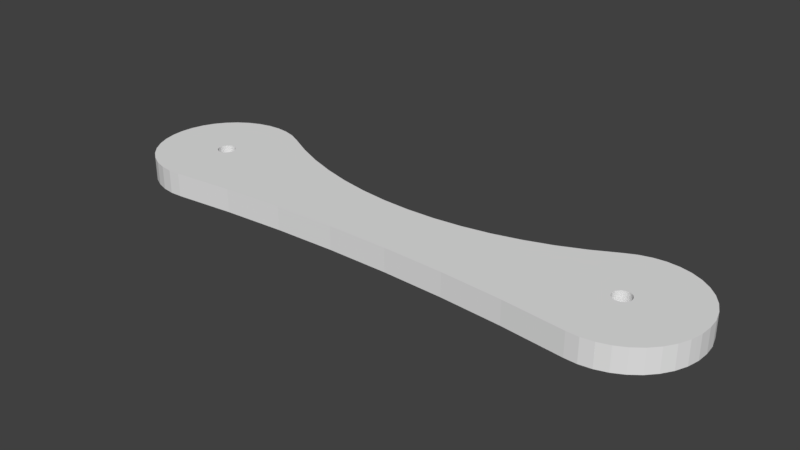 # Source: femur.blend  (saved by Blender 2.79.0; exported with 4.5.12 LTS)
import bpy
from mathutils import Matrix  # noqa: F401  (used for matrix-valued properties, if any)

bpy.ops.wm.read_factory_settings(use_empty=True)
scene = bpy.context.scene
scene.name = 'Scene'

# ---- collections
col_collection_1 = bpy.data.collections.new('Collection 1'); scene.collection.children.link(col_collection_1)

# ---- world
world_world = bpy.data.worlds.new('World'); scene.world = world_world
world_world.color = (0.05088, 0.05088, 0.05088)
world_world.use_sun_shadow = False
world_world.sun_shadow_jitter_overblur = 0.0
world_world.cycles.sampling_method = 'MANUAL'

# ---- meshes
me_andy_leg_upper_001 = bpy.data.meshes.new('Andy leg upper.001')
me_andy_leg_upper_001.from_pydata([(13.52, 0.08753, 4.0), (14.75, 0.2157, 4.0), (22.63, 1.032, 4.0), (23.96, 1.17, 4.0), (34.43, 1.892, 4.0), (44.92, 2.254, 4.0), (50.17, 2.254, 4.0), (55.41, 2.254, 4.0), (65.9, 1.892, 4.0), (86.81, 0.08753, 4.0), (85.58, 0.2157, 4.0), (82.83, 0.5008, 4.0), (77.7, 1.032, 4.0), (76.37, 1.17, 4.0), (88.89, 0.01616, 4.0), (90.95, 0.3016, 4.0), (90.95, 0.3035, 4.0), (92.92, 0.9354, 4.0), (93.11, 1.032, 4.0), (94.76, 1.899, 4.0), (96.41, 3.163, 4.0), (97.81, 4.691, 4.0), (98.94, 6.438, 4.0), (99.02, 6.628, 4.0), (99.74, 8.351, 4.0), (99.98, 9.378, 4.0), (100.2, 10.37, 4.0), (100.3, 12.45, 4.0), (100.1, 14.51, 4.0), (100.0, 14.75, 4.0), (99.49, 16.5, 4.0), (98.99, 17.5, 4.0), (98.56, 18.36, 4.0), (97.33, 20.03, 4.0), (95.83, 21.46, 4.0), (94.11, 22.62, 4.0), (92.21, 23.47, 4.0), (90.95, 23.78, 4.0), (90.2, 23.97, 4.0), (88.13, 24.13, 4.0), (82.18, 22.48, 4.0), (82.83, 22.79, 4.0), (84.06, 23.37, 4.0), (85.58, 23.79, 4.0), (86.06, 23.93, 4.0), (31.28, 16.7, 4.0), (35.91, 15.44, 4.0), (64.42, 15.44, 4.0), (69.05, 16.7, 4.0), (77.95, 20.23, 4.0), (73.57, 18.29, 4.0), (71.33, 17.5, 4.0), (60.8, 14.75, 4.0), (59.72, 14.54, 4.0), (54.95, 14.0, 4.0), (50.17, 13.82, 4.0), (45.38, 14.0, 4.0), (40.61, 14.54, 4.0), (39.53, 14.75, 4.0), (29.0, 17.5, 4.0), (26.76, 18.29, 4.0), (22.38, 20.23, 4.0), (18.15, 22.48, 4.0), (16.27, 23.37, 4.0), (14.75, 23.79, 4.0), (14.27, 23.93, 4.0), (12.2, 24.13, 4.0), (10.13, 23.97, 4.0), (9.378, 23.78, 4.0), (8.121, 23.47, 4.0), (6.628, 22.8, 4.0), (6.224, 22.62, 4.0), (4.501, 21.46, 4.0), (3.001, 20.03, 4.0), (1.77, 18.36, 4.0), (1.344, 17.5, 4.0), (1.032, 16.88, 4.0), (0.844, 16.5, 4.0), (0.3226, 14.75, 4.0), (0.2501, 14.51, 4.0), (0.00605, 12.45, 4.0), (0.1191, 10.37, 4.0), (0.3489, 9.378, 4.0), (0.5859, 8.351, 4.0), (1.032, 7.292, 4.0), (1.312, 6.628, 4.0), (1.393, 6.438, 4.0), (2.516, 4.691, 4.0), (3.921, 3.163, 4.0), (5.568, 1.899, 4.0), (6.628, 1.343, 4.0), (7.222, 1.032, 4.0), (7.407, 0.9354, 4.0), (9.378, 0.3035, 4.0), (9.384, 0.3016, 4.0), (11.44, 0.01616, 4.0), (14.85, 14.75, 4.0), (14.86, 14.75, 4.0), (22.38, 20.23, 0.4826), (18.15, 22.48, 0.4826), (7.407, 0.9354, 0.4826), (9.378, 0.3035, 0.4826), (13.52, 0.08753, 0.4826), (14.75, 0.2157, 0.4826), (98.56, 18.36, 0.4826), (97.33, 20.03, 0.4826), (7.222, 1.032, 0.4826), (16.27, 23.37, 0.4826), (14.75, 23.79, 0.4826), (98.99, 17.5, 0.4826), (9.384, 0.3016, 0.4826), (11.44, 0.01616, 0.4826), (23.96, 1.17, 0.4826), (34.43, 1.892, 0.4826), (26.76, 18.29, 0.4826), (5.568, 1.899, 0.4826), (6.628, 1.343, 0.4826), (99.49, 16.5, 0.4826), (2.516, 4.691, 0.4826), (3.921, 3.163, 0.4826), (14.27, 23.93, 0.4826), (12.2, 24.13, 0.4826), (22.63, 1.032, 0.4826), (95.83, 21.46, 0.4826), (94.11, 22.62, 0.4826), (40.61, 14.54, 0.4826), (39.53, 14.75, 0.4826), (31.28, 16.7, 0.4826), (29.0, 17.5, 0.4826), (100.1, 14.51, 0.4826), (100.0, 14.75, 0.4826), (10.13, 23.97, 0.4826), (55.41, 2.254, 0.4826), (65.9, 1.892, 0.4826), (45.38, 14.0, 0.4826), (9.378, 23.78, 0.4826), (8.121, 23.47, 0.4826), (99.74, 8.351, 0.4826), (99.98, 9.378, 0.4826), (92.21, 23.47, 0.4826), (90.95, 23.78, 0.4826), (0.1191, 10.37, 0.4826), (0.3489, 9.378, 0.4826), (6.628, 22.8, 0.4826), (6.224, 22.62, 0.4826), (35.91, 15.44, 0.4826), (50.17, 2.254, 0.4826), (90.2, 23.97, 0.4826), (88.13, 24.13, 0.4826), (100.2, 10.37, 0.4826), (100.3, 12.45, 0.4826), (44.92, 2.254, 0.4826), (0.00605, 12.45, 0.4826), (0.2501, 14.51, 0.4826), (77.95, 20.23, 0.4826), (73.57, 18.29, 0.4826), (64.42, 15.44, 0.4826), (60.8, 14.75, 0.4826), (69.05, 16.7, 0.4826), (71.33, 17.5, 0.4826), (1.032, 16.88, 0.4826), (0.844, 16.5, 0.4826), (90.95, 0.3035, 0.4826), (92.92, 0.9354, 0.4826), (90.95, 0.3016, 0.4826), (1.344, 17.5, 0.4826), (85.58, 23.79, 0.4826), (86.06, 23.93, 0.4826), (88.89, 0.01616, 0.4826), (0.3226, 14.75, 0.4826), (93.11, 1.032, 0.4826), (4.501, 21.46, 0.4826), (3.001, 20.03, 0.4826), (82.83, 0.5008, 0.4826), (77.7, 1.032, 0.4826), (94.76, 1.899, 0.4826), (96.41, 3.163, 0.4826), (0.5859, 8.351, 0.4826), (76.37, 1.17, 0.4826), (14.85, 14.75, 0.4826), (14.86, 14.75, 0.4826), (1.032, 7.292, 0.4826), (1.312, 6.628, 0.4826), (54.95, 14.0, 0.4826), (50.17, 13.82, 0.4826), (99.02, 6.628, 0.4826), (1.393, 6.438, 0.4826), (59.72, 14.54, 0.4826), (86.81, 0.08753, 0.4826), (82.18, 22.48, 0.4826), (82.83, 22.79, 0.4826), (98.94, 6.438, 0.4826), (84.06, 23.37, 0.4826), (1.77, 18.36, 0.4826), (97.81, 4.691, 0.4826), (85.58, 0.2157, 0.4826), (13.25, 11.17, 0.4826), (13.25, 11.17, 4.0), (12.0, 13.5, 0.4826), (12.0, 13.5, 4.0), (11.71, 13.47, 0.4826), (11.71, 13.47, 4.0), (11.43, 13.39, 0.4826), (11.43, 13.39, 4.0), (10.61, 11.43, 0.4826), (10.61, 11.43, 4.0), (10.75, 11.17, 0.4826), (10.75, 11.17, 4.0), (10.53, 11.71, 0.4826), (10.53, 11.71, 4.0), (10.94, 10.94, 0.4826), (10.94, 10.94, 4.0), (11.71, 10.53, 0.4826), (11.71, 10.53, 4.0), (12.0, 10.5, 0.4826), (12.0, 10.5, 4.0), (11.43, 10.61, 0.4826), (11.43, 10.61, 4.0), (13.47, 12.29, 0.4826), (13.47, 12.29, 4.0), (12.83, 13.25, 0.4826), (12.83, 13.25, 4.0), (13.5, 12.0, 0.4826), (13.5, 12.0, 4.0), (13.39, 12.57, 0.4826), (13.39, 12.57, 4.0), (12.29, 10.53, 0.4826), (12.29, 10.53, 4.0), (10.94, 13.06, 0.4826), (10.94, 13.06, 4.0), (11.17, 13.25, 0.4826), (11.17, 13.25, 4.0), (10.75, 12.83, 4.0), (10.75, 12.83, 0.4826), (13.47, 11.71, 0.4826), (13.47, 11.71, 4.0), (12.83, 10.75, 0.4826), (12.83, 10.75, 4.0), (13.06, 10.94, 0.4826), (13.06, 10.94, 4.0), (13.39, 11.43, 0.4826), (13.39, 11.43, 4.0), (10.5, 12.0, 0.4826), (10.5, 12.0, 4.0), (11.17, 10.75, 0.4826), (11.17, 10.75, 4.0), (10.53, 12.29, 4.0), (10.53, 12.29, 0.4826), (13.06, 13.06, 0.4826), (13.06, 13.06, 4.0), (12.57, 10.61, 0.4826), (12.57, 10.61, 4.0), (13.25, 12.83, 0.4826), (13.25, 12.83, 4.0), (10.61, 12.57, 4.0), (10.61, 12.57, 0.4826), (12.57, 13.39, 0.4826), (12.57, 13.39, 4.0), (12.29, 13.47, 0.4826), (12.29, 13.47, 4.0), (89.25, 11.17, 0.4826), (89.25, 11.17, 4.0), (88.0, 13.5, 4.0), (88.0, 13.5, 0.4826), (87.71, 13.47, 4.0), (87.71, 13.47, 0.4826), (87.43, 13.39, 4.0), (87.43, 13.39, 0.4826), (86.61, 11.43, 0.4826), (86.61, 11.43, 4.0), (86.75, 11.17, 0.4826), (86.75, 11.17, 4.0), (86.53, 11.71, 4.0), (86.53, 11.71, 0.4826), (86.94, 10.94, 0.4826), (86.94, 10.94, 4.0), (87.71, 10.53, 0.4826), (87.71, 10.53, 4.0), (88.0, 10.5, 0.4826), (88.0, 10.5, 4.0), (87.43, 10.61, 0.4826), (87.43, 10.61, 0.4826), (87.43, 10.61, 4.0), (87.43, 10.61, 4.0), (89.47, 12.29, 4.0), (89.47, 12.29, 0.4826), (88.83, 13.25, 4.0), (88.83, 13.25, 0.4826), (89.5, 12.0, 4.0), (89.5, 12.0, 0.4826), (89.39, 12.57, 4.0), (89.39, 12.57, 0.4826), (88.29, 10.53, 0.4826), (88.29, 10.53, 4.0), (86.94, 13.06, 4.0), (86.94, 13.06, 0.4826), (87.17, 13.25, 4.0), (87.17, 13.25, 0.4826), (86.75, 12.83, 4.0), (86.75, 12.83, 0.4826), (89.47, 11.71, 0.4826), (89.47, 11.71, 4.0), (88.83, 10.75, 0.4826), (88.83, 10.75, 4.0), (89.06, 10.94, 0.4826), (89.06, 10.94, 4.0), (89.39, 11.43, 4.0), (89.39, 11.43, 0.4826), (86.5, 12.0, 0.4826), (86.5, 12.0, 4.0), (87.17, 10.75, 0.4826), (87.17, 10.75, 4.0), (86.53, 12.29, 0.4826), (86.53, 12.29, 4.0), (89.06, 13.06, 4.0), (89.06, 13.06, 0.4826), (88.57, 10.61, 0.4826), (88.57, 10.61, 4.0), (89.25, 12.83, 4.0), (89.25, 12.83, 0.4826), (88.51, 10.59, 0.4826), (88.51, 10.59, 4.0), (86.61, 12.57, 4.0), (86.61, 12.57, 0.4826), (88.57, 13.39, 4.0), (88.57, 13.39, 0.4826), (88.29, 13.47, 4.0), (88.29, 13.47, 0.4826)], [], [(61, 62, 63, 64, 65, 66, 67, 68, 69, 70, 71, 72, 73, 74, 75, 76, 77, 78, 79, 80, 243, 246, 254, 232, 229, 231, 203, 201, 199, 259, 257, 221, 249, 253, 225, 219, 223, 282, 283, 311, 275, 271, 269, 272, 309, 313, 322, 298, 294, 296, 266, 264, 262, 326, 324, 286, 314, 318, 290, 284, 288, 301, 306, 261, 305, 303, 317, 321, 26, 27, 28, 29, 30, 31, 32, 33, 34, 35, 36, 37, 38, 39, 44, 43, 42, 41, 40, 49, 50, 51, 48, 47, 52, 53, 54, 55, 56, 57, 58, 46, 45, 59, 60), (98, 114, 128, 127, 145, 126, 125, 134, 184, 183, 187, 157, 156, 158, 159, 155, 154, 189, 190, 192, 166, 167, 148, 147, 140, 139, 124, 123, 105, 104, 109, 117, 130, 129, 150, 149, 320, 316, 302, 304, 260, 307, 300, 289, 285, 291, 319, 315, 287, 325, 327, 263, 265, 267, 297, 295, 299, 323, 312, 308, 273, 268, 270, 274, 310, 280, 281, 222, 218, 224, 252, 248, 220, 256, 258, 198, 200, 202, 230, 228, 233, 255, 247, 242, 152, 153, 169, 161, 160, 165, 193, 172, 171, 144, 143, 136, 135, 131, 121, 120, 108, 107, 99), (13, 8, 133, 178), (76, 75, 165, 160), (37, 36, 139, 140), (64, 63, 107, 108), (0, 95, 111, 102), (43, 44, 167, 166), (82, 81, 141, 142), (32, 31, 109, 104), (65, 64, 108, 120), (15, 14, 168, 164), (71, 70, 143, 144), (95, 94, 110, 111), (41, 42, 192, 190), (79, 78, 169, 153), (46, 58, 126, 145), (4, 3, 112, 113), (74, 73, 172, 193), (18, 17, 163, 170), (7, 6, 146, 132), (61, 60, 114, 98), (21, 20, 176, 194), (73, 72, 171, 172), (36, 35, 124, 139), (90, 89, 115, 116), (49, 40, 189, 154), (51, 50, 155, 159), (39, 38, 147, 148), (31, 30, 117, 109), (42, 43, 166, 192), (11, 12, 174, 173), (26, 25, 138, 149), (88, 87, 118, 119), (10, 11, 173, 195), (20, 19, 175, 176), (28, 27, 150, 129), (63, 62, 99, 107), (22, 21, 194, 191), (72, 71, 144, 171), (5, 4, 113, 151), (66, 65, 120, 121), (54, 53, 187, 183), (83, 82, 142, 177), (81, 80, 152, 141), (2, 1, 103, 122), (9, 10, 195, 188), (19, 18, 170, 175), (80, 79, 153, 152), (35, 34, 123, 124), (86, 85, 182, 186), (12, 13, 178, 174), (50, 49, 154, 155), (58, 57, 125, 126), (75, 74, 193, 165), (78, 77, 161, 169), (60, 59, 128, 114), (89, 88, 119, 115), (96, 97, 180, 179), (52, 47, 156, 157), (59, 45, 127, 128), (85, 84, 181, 182), (27, 26, 149, 150), (34, 33, 105, 123), (55, 54, 183, 184), (91, 90, 116, 106), (29, 28, 129, 130), (84, 83, 177, 181), (6, 5, 151, 146), (67, 66, 121, 131), (56, 55, 184, 134), (70, 69, 136, 143), (8, 7, 132, 133), (24, 23, 185, 137), (38, 37, 140, 147), (57, 56, 134, 125), (87, 86, 186, 118), (48, 51, 159, 158), (3, 2, 122, 112), (53, 52, 157, 187), (77, 76, 160, 161), (94, 93, 101, 110), (62, 61, 98, 99), (14, 9, 188, 168), (45, 46, 145, 127), (30, 29, 130, 117), (93, 92, 100, 101), (44, 39, 148, 167), (17, 16, 162, 163), (69, 68, 135, 136), (1, 0, 102, 103), (40, 41, 190, 189), (16, 15, 164, 162), (68, 67, 131, 135), (33, 32, 104, 105), (23, 22, 191, 185), (47, 48, 158, 156), (25, 24, 137, 138), (92, 91, 106, 100), (234, 235, 223, 222), (26, 321, 293, 279, 277, 282, 223, 235, 241, 197, 239, 237, 251, 227, 215, 213, 217, 245, 211, 207, 205, 209, 243, 80, 81, 82, 83, 84, 85, 86, 87, 88, 89, 90, 91, 92, 93, 94, 95, 0, 1, 2, 3, 4, 5, 6, 7, 8, 13, 12, 11, 10, 9, 14, 15, 16, 17, 18, 19, 20, 21, 22, 23, 24, 25), (238, 239, 197, 196), (196, 197, 241, 240), (247, 246, 243, 242), (218, 219, 225, 224), (222, 223, 219, 218), (252, 253, 249, 248), (198, 199, 201, 200), (212, 213, 215, 214), (233, 232, 254, 255), (214, 215, 227, 226), (200, 201, 203, 202), (248, 249, 221, 220), (244, 245, 217, 216), (220, 221, 257, 256), (236, 237, 239, 238), (230, 231, 229, 228), (255, 254, 246, 247), (152, 242, 208, 204, 206, 210, 244, 216, 212, 214, 226, 250, 236, 238, 196, 240, 234, 222, 281, 276, 278, 292, 320, 149, 138, 137, 185, 191, 194, 176, 175, 170, 163, 162, 164, 168, 188, 195, 173, 174, 178, 133, 132, 146, 151, 113, 112, 122, 103, 102, 111, 110, 101, 100, 106, 116, 115, 119, 118, 186, 182, 181, 177, 142, 141), (250, 251, 237, 236), (210, 211, 245, 244), (204, 205, 207, 206), (258, 259, 199, 198), (224, 225, 253, 252), (242, 243, 209, 208), (240, 241, 235, 234), (216, 217, 213, 212), (202, 203, 231, 230), (256, 257, 259, 258), (226, 227, 251, 250), (208, 209, 205, 204), (228, 229, 232, 233), (206, 207, 211, 210), (300, 301, 288, 289), (304, 305, 261, 260), (260, 261, 306, 307), (312, 313, 309, 308), (285, 284, 290, 291), (289, 288, 284, 285), (319, 318, 314, 315), (263, 262, 264, 265), (276, 277, 279, 278), (299, 298, 322, 323), (278, 279, 293, 292), (265, 264, 266, 267), (315, 314, 286, 287), (310, 311, 283, 280), (287, 286, 324, 325), (302, 303, 305, 304), (297, 296, 294, 295), (323, 322, 313, 312), (316, 317, 303, 302), (274, 275, 311, 310), (268, 269, 271, 270), (327, 326, 262, 263), (291, 290, 318, 319), (308, 309, 272, 273), (307, 306, 301, 300), (280, 283, 282, 277, 276, 281), (267, 266, 296, 297), (325, 324, 326, 327), (292, 293, 321, 317, 316, 320), (273, 272, 269, 268), (295, 294, 298, 299), (270, 271, 275, 274)])
me_andy_leg_upper_001.use_remesh_preserve_volume = False
me_andy_leg_upper_001.use_remesh_preserve_attributes = False
me_andy_leg_upper_001.use_mirror_vertex_groups = False
me_andy_leg_upper_001.update()

# ---- objects
ob_andy_leg_upper_001 = bpy.data.objects.new('Andy leg upper.001', me_andy_leg_upper_001)

# ---- transforms, parenting, visibility, modifiers, constraints
ob_andy_leg_upper_001.location = (0.0, 0.0, 0.0)
ob_andy_leg_upper_001.scale = (1.0, 1.0, 1.137)
ob_andy_leg_upper_001.lineart.crease_threshold = 0.0

# ---- collection membership
col_collection_1.objects.link(ob_andy_leg_upper_001)

# ---- scene / render settings (as saved in the file)
scene.frame_start = 1; scene.frame_end = 250; scene.frame_set(1)
scene.render.engine = 'BLENDER_EEVEE_NEXT'
scene.render.resolution_percentage = 50
scene.render.dither_intensity = 0.0
scene.cycles.use_denoising = False
scene.cycles.samples = 128
scene.cycles.sampling_pattern = 'TABULATED_SOBOL'
scene.cycles.use_adaptive_sampling = False
scene.cycles.use_light_tree = False
scene.cycles.blur_glossy = 0.0
scene.cycles.sample_clamp_indirect = 0.0
scene.view_settings.view_transform = 'Standard'
bpy.context.view_layer.update()

# ---- added for rendering (the .blend has no active camera and no usable light): camera, sun
cam_auto = bpy.data.cameras.new('AutoCamera')
cam_auto.lens = 50.0
cam_auto.sensor_width = 36.0
cam_auto.clip_end = 1676.58
ob_auto_camera = bpy.data.objects.new('AutoCamera', cam_auto)
scene.collection.objects.link(ob_auto_camera)
ob_auto_camera.location = (145.697, -102.566, 78.9744)
ob_auto_camera.rotation_euler = (1.09748, -7.21219e-08, 0.694738)
scene.camera = ob_auto_camera
light_auto_sun = bpy.data.lights.new('AutoSun', 'SUN')
light_auto_sun.energy = 3.0
light_auto_sun.angle = 0.0523599
ob_auto_sun = bpy.data.objects.new('AutoSun', light_auto_sun)
scene.collection.objects.link(ob_auto_sun)
ob_auto_sun.rotation_euler = (0.872665, 0.174533, 0.523599)
bpy.context.view_layer.update()
